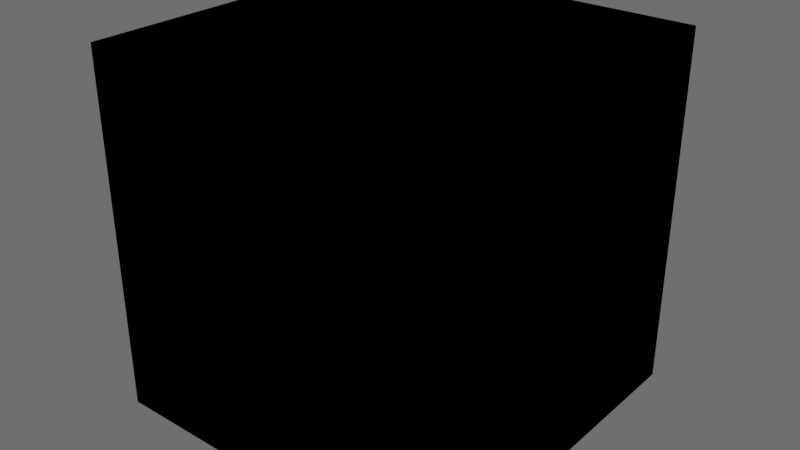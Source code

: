 # Source: kena_materials.blend  (saved by Blender 3.1.5; exported with 4.5.12 LTS)
import bpy
from mathutils import Matrix  # noqa: F401  (used for matrix-valued properties, if any)

bpy.ops.wm.read_factory_settings(use_empty=True)
scene = bpy.context.scene
scene.name = 'Scene'

# ---- images (referenced by path relative to the original .blend; pixels are not part of the script)
import os
ASSET_DIR = os.environ.get("B2B_ASSET_DIR", "")  # directory of the original .blend (textures are referenced by path, not embedded)
HERE = os.path.dirname(os.path.abspath(__file__))  # packed textures are extracted next to this script under _unpacked/

def load_image(name, relpath, width, height, colorspace="sRGB"):
    """Load a texture the original file referenced (path relative to the .blend, or extracted next to this script)."""
    p = next((c for c in (os.path.join(HERE, relpath), os.path.join(ASSET_DIR, relpath)) if relpath and os.path.exists(c)), "")
    if p:
        img = bpy.data.images.load(p, check_existing=True)
        img.name = name
    else:  # same state as the original file: an image datablock whose file is absent (Cycles renders it pink)
        img = bpy.data.images.new(name, width, height)
        img.source = "FILE"
        img.filepath = "//" + (relpath or name)
    img.colorspace_settings.name = colorspace
    return img
img_eyes_env_dds = load_image('eyes_env.DDS', 'eyes_env.DDS', 1024, 1024, 'sRGB')
img_skin_n_tga = load_image('skin_n.tga', 'skin_n.tga', 1024, 1024, 'Non-Color')

# ---- materials (node trees are filled in below, after node groups)
mat_material = bpy.data.materials.new('Material')

# ---- node groups
ng_kena = bpy.data.node_groups.new('Kena', 'ShaderNodeTree')
_s = ng_kena.interface.new_socket(name='BSDF', in_out='OUTPUT', socket_type='NodeSocketShader')
_s = ng_kena.interface.new_socket(name='Diffuse', in_out='INPUT', socket_type='NodeSocketColor')
_s.default_value = (0.5, 0.5, 0.5, 1.0)
_s = ng_kena.interface.new_socket(name='Alpha', in_out='INPUT', socket_type='NodeSocketFloat')
_s.subtype = 'FACTOR'
_s.default_value = 1.0
_s.min_value = 0.0
_s.max_value = 1.0
_s = ng_kena.interface.new_socket(name='AO_R_M', in_out='INPUT', socket_type='NodeSocketColor')
_s.default_value = (1.0, 0.8, 0.0, 1.0)
_s = ng_kena.interface.new_socket(name='Emission', in_out='INPUT', socket_type='NodeSocketColor')
_s = ng_kena.interface.new_socket(name='Normal', in_out='INPUT', socket_type='NodeSocketColor')
_s.default_value = (0.5, 0.5, 1.0, 1.0)
_s = ng_kena.interface.new_socket(name='SSS_Mask', in_out='INPUT', socket_type='NodeSocketFloat')
_s.subtype = 'FACTOR'
_s.min_value = 0.0
_s.max_value = 1.0
_N = ng_kena.nodes; _L = ng_kena.links
n0 = _N.new('ShaderNodeSeparateColor'); n0.name = 'Separate RGB'; n0.location = (-239, 182)
n1 = _N.new('ShaderNodeMath'); n1.name = 'Math'; n1.location = (19, -74)
n1.operation = 'MULTIPLY'
n1.inputs[1].default_value = 0.05
n2 = _N.new('ShaderNodeNormalMap'); n2.name = 'Normal Map'; n2.location = (-112, -487)
n3 = _N.new('ShaderNodeBsdfPrincipled'); n3.name = 'Principled BSDF'; n3.location = (239, 16)
n3.distribution = 'GGX'
n3.inputs[3].default_value = 1.45
n3.inputs[8].default_value = 1.0
n3.inputs[28].default_value = 1.0
n4 = _N.new('NodeGroupOutput'); n4.name = 'Group Output'; n4.location = (529, 0)
n5 = _N.new('ShaderNodeMix'); n5.name = 'Mix'; n5.location = (-191, 487)
n5.data_type = 'RGBA'
n5.blend_type = 'MULTIPLY'
n5.inputs[0].default_value = 1.0
n6 = _N.new('NodeGroupInput'); n6.name = 'Group Input'; n6.location = (-832, 0)
n7 = _N.new('ShaderNodeMix'); n7.name = 'Mix.001'; n7.location = (69, -104)
n7.data_type = 'RGBA'
_L.new(n6.outputs[4], n2.inputs[1])
_L.new(n6.outputs[0], n5.inputs[6])
_L.new(n6.outputs[2], n0.inputs[0])
_L.new(n3.outputs[0], n4.inputs[0])
_L.new(n0.outputs[0], n5.inputs[7])
_L.new(n0.outputs[1], n3.inputs[2])
_L.new(n0.outputs[2], n3.inputs[1])
_L.new(n2.outputs[0], n3.inputs[5])
_L.new(n6.outputs[5], n1.inputs[0])
_L.new(n6.outputs[1], n3.inputs[4])
_L.new(n6.outputs[3], n3.inputs[27])
_L.new(n5.outputs[2], n7.inputs[6])
_L.new(n6.outputs[0], n7.inputs[7])
_L.new(n1.outputs[0], n7.inputs[0])
_L.new(n1.outputs[0], n3.inputs[10])
_L.new(n7.outputs[2], n3.inputs[0])
n4.is_active_output = True
ng_kena_eye = bpy.data.node_groups.new('Kena_Eye', 'ShaderNodeTree')
_s = ng_kena_eye.interface.new_socket(name='BSDF', in_out='OUTPUT', socket_type='NodeSocketShader')
_s = ng_kena_eye.interface.new_socket(name='tmp_viewer', in_out='OUTPUT', socket_type='NodeSocketShader')
_s = ng_kena_eye.interface.new_socket(name='IrisColor', in_out='INPUT', socket_type='NodeSocketColor')
_s.default_value = (0.5, 0.5, 0.5, 1.0)
_s = ng_kena_eye.interface.new_socket(name='Normal', in_out='INPUT', socket_type='NodeSocketColor')
_s.default_value = (0.5, 0.5, 1.0, 1.0)
_s = ng_kena_eye.interface.new_socket(name='Iris Mask', in_out='INPUT', socket_type='NodeSocketFloat')
_s.subtype = 'FACTOR'
_s.default_value = 0.5
_s.min_value = 0.0
_s.max_value = 1.0
_s = ng_kena_eye.interface.new_socket(name='ScleraColor', in_out='INPUT', socket_type='NodeSocketColor')
_s.default_value = (0.001914, 0.001914, 0.001914, 1.0)
_s = ng_kena_eye.interface.new_socket(name='FakeHighlightFactor', in_out='INPUT', socket_type='NodeSocketFloat')
_s.subtype = 'FACTOR'
_s.default_value = 1.0
_s.min_value = 0.0
_s.max_value = 1.0
_N = ng_kena_eye.nodes; _L = ng_kena_eye.links
n0 = _N.new('ShaderNodeMix'); n0.name = 'Mix'; n0.location = (-407, -16)
n0.data_type = 'RGBA'
n1 = _N.new('ShaderNodeValToRGB'); n1.name = 'ColorRamp'; n1.location = (-478, -263)
while len(n1.color_ramp.elements) > 1: n1.color_ramp.elements.remove(n1.color_ramp.elements[-1])
n1.color_ramp.elements[0].position = 0.0; n1.color_ramp.elements[0].color = (1.0, 1.0, 1.0, 1.0)
_e = n1.color_ramp.elements.new(0.02727); _e.color = (1.0, 1.0, 1.0, 1.0)
_e = n1.color_ramp.elements.new(0.1182); _e.color = (0.01318, 0.01318, 0.01318, 1.0)
_e = n1.color_ramp.elements.new(0.2341); _e.color = (0.009358, 0.009358, 0.009358, 1.0)
_e = n1.color_ramp.elements.new(0.8273); _e.color = (1.0, 1.0, 1.0, 1.0)
_e = n1.color_ramp.elements.new(1.0); _e.color = (1.0, 1.0, 1.0, 1.0)
n2 = _N.new('ShaderNodeMix'); n2.name = 'Mix.001'; n2.location = (-146, -162)
n2.mute = True
n2.data_type = 'RGBA'
n2.inputs[6].default_value = (0.0, 0.0, 0.0, 1.0)
n3 = _N.new('NodeGroupOutput'); n3.name = 'Group Output'; n3.location = (657, 0)
n4 = _N.new('ShaderNodeGroup'); n4.name = 'Group'; n4.location = (368, 49)
n4.width = 210
n4.node_tree = ng_kena
n4.inputs[1].default_value = 1.0
n4.inputs[2].default_value = (0.8, 0.8, 0.8, 1.0)
n4.inputs[5].default_value = 0.0
n5 = _N.new('ShaderNodeTexImage'); n5.name = 'Image Texture.003'; n5.location = (-514, 545)
n5.width = 327
n5.image = img_eyes_env_dds
n6 = _N.new('ShaderNodeMapping'); n6.name = 'Mapping'; n6.location = (-715, 583)
n6.inputs[2].default_value = (1.251, 4.477, 1.548)
n6.inputs[3].default_value = (0.6, 0.6, 0.6)
n7 = _N.new('ShaderNodeTexCoord'); n7.name = 'Texture Coordinate'; n7.location = (-911, 548)
n8 = _N.new('ShaderNodeMix'); n8.name = 'Mix.002'; n8.location = (0, 269)
n8.data_type = 'RGBA'
n8.inputs[6].default_value = (0.0, 0.0, 0.0, 1.0)
n9 = _N.new('NodeGroupInput'); n9.name = 'Group Input'; n9.location = (-750, -20)
_L.new(n9.outputs[0], n0.inputs[6])
_L.new(n9.outputs[1], n4.inputs[4])
_L.new(n9.outputs[2], n0.inputs[0])
_L.new(n9.outputs[3], n0.inputs[7])
_L.new(n4.outputs[0], n3.inputs[0])
_L.new(n7.outputs[6], n6.inputs[0])
_L.new(n6.outputs[0], n5.inputs[0])
_L.new(n2.outputs[2], n4.inputs[0])
_L.new(n9.outputs[2], n1.inputs[0])
_L.new(n1.outputs[0], n2.inputs[0])
_L.new(n0.outputs[2], n2.inputs[7])
_L.new(n4.outputs[0], n3.inputs[1])
_L.new(n8.outputs[2], n4.inputs[3])
_L.new(n9.outputs[4], n8.inputs[0])
_L.new(n5.outputs[0], n8.inputs[7])
n3.is_active_output = True
ng_kena_hair = bpy.data.node_groups.new('Kena_Hair', 'ShaderNodeTree')
_s = ng_kena_hair.interface.new_socket(name='BSDF', in_out='OUTPUT', socket_type='NodeSocketShader')
_s = ng_kena_hair.interface.new_socket(name='Diffuse', in_out='INPUT', socket_type='NodeSocketColor')
_s.default_value = (0.5, 0.5, 0.5, 1.0)
_s = ng_kena_hair.interface.new_socket(name='Alpha', in_out='INPUT', socket_type='NodeSocketFloat')
_s.subtype = 'FACTOR'
_s.default_value = 1.0
_s.min_value = 0.0
_s.max_value = 1.0
_s = ng_kena_hair.interface.new_socket(name='Normal', in_out='INPUT', socket_type='NodeSocketColor')
_s.default_value = (0.5, 0.5, 1.0, 1.0)
_s = ng_kena_hair.interface.new_socket(name='Depth', in_out='INPUT', socket_type='NodeSocketFloat')
_s.subtype = 'FACTOR'
_N = ng_kena_hair.nodes; _L = ng_kena_hair.links
n0 = _N.new('ShaderNodeBsdfPrincipled'); n0.name = 'Principled BSDF'; n0.location = (239, 16)
n0.distribution = 'GGX'
n0.inputs[2].default_value = 0.7
n0.inputs[3].default_value = 1.45
n0.inputs[8].default_value = 1.0
n0.inputs[10].default_value = 0.1
n0.inputs[15].default_value = 1.0
n0.inputs[16].default_value = 0.4727
n0.inputs[27].default_value = (0.0, 0.0, 0.0, 1.0)
n0.inputs[28].default_value = 1.0
n1 = _N.new('ShaderNodeTangent'); n1.name = 'Tangent'; n1.location = (19, -750)
n1.direction_type = 'UV_MAP'
n2 = _N.new('NodeReroute'); n2.name = 'Reroute'; n2.location = (154, -116)
n2.width = 16
n3 = _N.new('ShaderNodeBump'); n3.name = 'Bump'; n3.location = (-221, -535)
n3.inputs[0].default_value = 0.2
n3.inputs[1].default_value = 1.0
n3.inputs[2].default_value = 1.0
n4 = _N.new('ShaderNodeNormalMap'); n4.name = 'Normal Map'; n4.location = (-609, -684)
n5 = _N.new('NodeGroupInput'); n5.name = 'Group Input'; n5.location = (-872, -388)
n6 = _N.new('NodeGroupOutput'); n6.name = 'Group Output'; n6.location = (529, 0)
n7 = _N.new('ShaderNodeMix'); n7.name = 'Mix'; n7.location = (69, -104)
n7.data_type = 'RGBA'
n7.inputs[0].default_value = 0.1
_L.new(n0.outputs[0], n6.inputs[0])
_L.new(n5.outputs[1], n0.inputs[4])
_L.new(n5.outputs[3], n3.inputs[3])
_L.new(n1.outputs[0], n0.inputs[17])
_L.new(n3.outputs[0], n0.inputs[5])
_L.new(n5.outputs[0], n2.inputs[0])
_L.new(n4.outputs[0], n3.inputs[4])
_L.new(n5.outputs[2], n4.inputs[1])
_L.new(n2.outputs[0], n7.inputs[6])
_L.new(n2.outputs[0], n7.inputs[7])
_L.new(n7.outputs[2], n0.inputs[0])
n6.is_active_output = True
ng_kena_skin = bpy.data.node_groups.new('Kena_Skin', 'ShaderNodeTree')
_s = ng_kena_skin.interface.new_socket(name='BSDF', in_out='OUTPUT', socket_type='NodeSocketShader')
_s = ng_kena_skin.interface.new_socket(name='Diffuse', in_out='INPUT', socket_type='NodeSocketColor')
_s.default_value = (0.5, 0.5, 0.5, 1.0)
_s = ng_kena_skin.interface.new_socket(name='Alpha', in_out='INPUT', socket_type='NodeSocketFloat')
_s.subtype = 'FACTOR'
_s.default_value = 1.0
_s.min_value = 0.0
_s.max_value = 1.0
_s = ng_kena_skin.interface.new_socket(name='AO_R_M', in_out='INPUT', socket_type='NodeSocketColor')
_s.default_value = (0.8, 0.8, 0.8, 1.0)
_s = ng_kena_skin.interface.new_socket(name='Emission', in_out='INPUT', socket_type='NodeSocketColor')
_s = ng_kena_skin.interface.new_socket(name='Normal', in_out='INPUT', socket_type='NodeSocketColor')
_s.default_value = (0.5, 0.5, 1.0, 1.0)
_s = ng_kena_skin.interface.new_socket(name='SSS_Mask', in_out='INPUT', socket_type='NodeSocketFloat')
_s.subtype = 'FACTOR'
_s.min_value = 0.0
_s.max_value = 1.0
_s = ng_kena_skin.interface.new_socket(name='DetailAmount', in_out='INPUT', socket_type='NodeSocketFloat')
_s.subtype = 'FACTOR'
_s = ng_kena_skin.interface.new_socket(name='DetailScale', in_out='INPUT', socket_type='NodeSocketFloat')
_s.subtype = 'FACTOR'
_N = ng_kena_skin.nodes; _L = ng_kena_skin.links
n0 = _N.new('ShaderNodeMix'); n0.name = 'Mix'; n0.location = (-191, 487)
n0.data_type = 'RGBA'
n0.blend_type = 'MULTIPLY'
n0.inputs[0].default_value = 1.0
n1 = _N.new('ShaderNodeSeparateColor'); n1.name = 'Separate RGB'; n1.location = (-239, 182)
n2 = _N.new('ShaderNodeMath'); n2.name = 'Math'; n2.location = (19, -74)
n2.operation = 'MULTIPLY'
n2.inputs[1].default_value = 0.05
n3 = _N.new('ShaderNodeNormalMap'); n3.name = 'Normal Map'; n3.location = (-112, -487)
n4 = _N.new('ShaderNodeSeparateColor'); n4.name = 'Separate RGB.001'; n4.location = (-1388, -723)
n5 = _N.new('ShaderNodeMath'); n5.name = 'Math.001'; n5.location = (-1095, -827)
n6 = _N.new('ShaderNodeMath'); n6.name = 'Math.002'; n6.location = (-1095, -635)
n7 = _N.new('ShaderNodeCombineColor'); n7.name = 'Combine RGB'; n7.location = (-824, -763)
n7.inputs[2].default_value = 1.5
n8 = _N.new('ShaderNodeVectorMath'); n8.name = 'Vector Math'; n8.location = (-617, -774)
n8.operation = 'NORMALIZE'
n9 = _N.new('ShaderNodeSeparateColor'); n9.name = 'Separate RGB.002'; n9.location = (-1402, -970)
n10 = _N.new('ShaderNodeMapping'); n10.name = 'Mapping'; n10.location = (-2027, -966)
n11 = _N.new('ShaderNodeMix'); n11.name = 'Mix.001'; n11.location = (-397, -500)
n11.data_type = 'RGBA'
n12 = _N.new('NodeReroute'); n12.name = 'Reroute'; n12.location = (-2026, -590)
n12.width = 16
n13 = _N.new('NodeGroupInput'); n13.name = 'Group Input'; n13.location = (-2573, 0)
n14 = _N.new('ShaderNodeCombineXYZ'); n14.name = 'Combine XYZ'; n14.location = (-2248, -1184)
n15 = _N.new('ShaderNodeUVMap'); n15.name = 'UV Map'; n15.location = (-2245, -1011)
n16 = _N.new('ShaderNodeTexImage'); n16.name = 'Image Texture.006'; n16.location = (-1844, -968)
n16.width = 327
n16.image = img_skin_n_tga
n17 = _N.new('ShaderNodeBsdfPrincipled'); n17.name = 'Principled BSDF'; n17.location = (239, 16)
n17.distribution = 'GGX'
n17.inputs[3].default_value = 1.45
n17.inputs[8].default_value = 1.0
n17.inputs[28].default_value = 1.0
n18 = _N.new('NodeGroupOutput'); n18.name = 'Group Output'; n18.location = (529, 0)
n19 = _N.new('ShaderNodeMix'); n19.name = 'Mix.002'; n19.location = (69, -104)
n19.data_type = 'RGBA'
_L.new(n13.outputs[0], n0.inputs[6])
_L.new(n13.outputs[2], n1.inputs[0])
_L.new(n17.outputs[0], n18.inputs[0])
_L.new(n1.outputs[0], n0.inputs[7])
_L.new(n1.outputs[1], n17.inputs[2])
_L.new(n1.outputs[2], n17.inputs[1])
_L.new(n3.outputs[0], n17.inputs[5])
_L.new(n13.outputs[5], n2.inputs[0])
_L.new(n13.outputs[1], n17.inputs[4])
_L.new(n13.outputs[3], n17.inputs[27])
_L.new(n12.outputs[0], n4.inputs[0])
_L.new(n12.outputs[0], n11.inputs[6])
_L.new(n15.outputs[0], n10.inputs[0])
_L.new(n10.outputs[0], n16.inputs[0])
_L.new(n16.outputs[0], n9.inputs[0])
_L.new(n4.outputs[0], n6.inputs[0])
_L.new(n9.outputs[0], n6.inputs[1])
_L.new(n4.outputs[1], n5.inputs[0])
_L.new(n9.outputs[1], n5.inputs[1])
_L.new(n6.outputs[0], n7.inputs[0])
_L.new(n5.outputs[0], n7.inputs[1])
_L.new(n7.outputs[0], n8.inputs[0])
_L.new(n8.outputs[0], n11.inputs[7])
_L.new(n13.outputs[7], n14.inputs[0])
_L.new(n13.outputs[7], n14.inputs[1])
_L.new(n13.outputs[7], n14.inputs[2])
_L.new(n13.outputs[6], n11.inputs[0])
_L.new(n11.outputs[2], n3.inputs[1])
_L.new(n13.outputs[4], n12.inputs[0])
_L.new(n14.outputs[0], n10.inputs[3])
_L.new(n0.outputs[2], n19.inputs[6])
_L.new(n13.outputs[0], n19.inputs[7])
_L.new(n2.outputs[0], n19.inputs[0])
_L.new(n2.outputs[0], n17.inputs[10])
_L.new(n19.outputs[2], n17.inputs[0])
n18.is_active_output = True

# ---- material node trees
mat_material.use_nodes = True; mat_material.node_tree.nodes.clear()
_N = mat_material.node_tree.nodes; _L = mat_material.node_tree.links
n0 = _N.new('ShaderNodeGroup'); n0.name = 'Group'; n0.location = (-120, 375)
n0.node_tree = ng_kena
n0.inputs[0].default_value = (0.5, 0.5, 0.5, 1.0)
n0.inputs[1].default_value = 1.0
n0.inputs[2].default_value = (1.0, 0.8, 0.0, 1.0)
n0.inputs[3].default_value = (0.0, 0.0, 0.0, 1.0)
n0.inputs[4].default_value = (0.5, 0.5, 1.0, 1.0)
n0.inputs[5].default_value = 0.0
n1 = _N.new('ShaderNodeGroup'); n1.name = 'Group.001'; n1.location = (131, 381)
n1.node_tree = ng_kena_eye
n1.inputs[0].default_value = (0.5, 0.5, 0.5, 1.0)
n1.inputs[1].default_value = (0.5, 0.5, 1.0, 1.0)
n1.inputs[2].default_value = 0.5
n1.inputs[3].default_value = (0.001914, 0.001914, 0.001914, 1.0)
n1.inputs[4].default_value = 1.0
n2 = _N.new('ShaderNodeGroup'); n2.name = 'Group.002'; n2.location = (352, 367)
n2.node_tree = ng_kena_hair
n2.inputs[0].default_value = (0.5, 0.5, 0.5, 1.0)
n2.inputs[1].default_value = 1.0
n2.inputs[2].default_value = (0.5, 0.5, 1.0, 1.0)
n2.inputs[3].default_value = 0.0
n3 = _N.new('ShaderNodeGroup'); n3.name = 'Group.003'; n3.location = (588, 397)
n3.node_tree = ng_kena_skin
n3.inputs[0].default_value = (0.5, 0.5, 0.5, 1.0)
n3.inputs[1].default_value = 1.0
n3.inputs[2].default_value = (0.8, 0.8, 0.8, 1.0)
n3.inputs[3].default_value = (0.0, 0.0, 0.0, 1.0)
n3.inputs[4].default_value = (0.5, 0.5, 1.0, 1.0)
n3.inputs[5].default_value = 0.0
n3.inputs[6].default_value = 0.0
n3.inputs[7].default_value = 0.0

# ---- world
world_world = bpy.data.worlds.new('World'); scene.world = world_world
world_world.use_nodes = True; world_world.node_tree.nodes.clear()
_N = world_world.node_tree.nodes; _L = world_world.node_tree.links
n0 = _N.new('ShaderNodeOutputWorld'); n0.name = 'World Output'; n0.location = (300, 300)
n1 = _N.new('ShaderNodeBackground'); n1.name = 'Background'; n1.location = (10, 300)
n1.inputs[0].default_value = (0.1282, 0.1282, 0.1282, 1.0)
_L.new(n1.outputs[0], n0.inputs[0])
n0.is_active_output = True
world_world.color = (0.05088, 0.05088, 0.05088)
world_world.use_sun_shadow = False
world_world.sun_shadow_jitter_overblur = 0.0

# ---- meshes
me_cube = bpy.data.meshes.new('Cube')
me_cube.from_pydata([(-1.0, -1.0, -1.0), (-1.0, -1.0, 1.0), (-1.0, 1.0, -1.0), (-1.0, 1.0, 1.0), (1.0, -1.0, -1.0), (1.0, -1.0, 1.0), (1.0, 1.0, -1.0), (1.0, 1.0, 1.0)], [], [(0, 1, 3, 2), (2, 3, 7, 6), (6, 7, 5, 4), (4, 5, 1, 0), (2, 6, 4, 0), (7, 3, 1, 5)])
_uv = me_cube.uv_layers.new(name='UVMap')
_uv.uv.foreach_set('vector', [0.375, 0.0, 0.625, 0.0, 0.625, 0.25, 0.375, 0.25, 0.375, 0.25, 0.625, 0.25, 0.625, 0.5, 0.375, 0.5, 0.375, 0.5, 0.625, 0.5, 0.625, 0.75, 0.375, 0.75, 0.375, 0.75, 0.625, 0.75, 0.625, 1.0, 0.375, 1.0, 0.125, 0.5, 0.375, 0.5, 0.375, 0.75, 0.125, 0.75, 0.625, 0.5, 0.875, 0.5, 0.875, 0.75, 0.625, 0.75])
me_cube.materials.append(None)
me_cube.use_remesh_fix_poles = True
me_cube.use_remesh_preserve_attributes = False
me_cube.update()

# ---- objects
ob_cube = bpy.data.objects.new('Cube', me_cube)

# ---- transforms, parenting, visibility, modifiers, constraints
ob_cube.location = (0.0, 0.0, 0.0)
ob_cube.material_slots[0].link = 'OBJECT'; ob_cube.material_slots[0].material = mat_material

# ---- collection membership
scene.collection.objects.link(ob_cube)

# ---- scene / render settings (as saved in the file)
scene.frame_start = 1; scene.frame_end = 250; scene.frame_set(1)
scene.render.engine = 'CYCLES'
scene.cycles.use_denoising = False
scene.cycles.sampling_pattern = 'TABULATED_SOBOL'
scene.cycles.use_light_tree = False
scene.view_settings.view_transform = 'Filmic'
bpy.context.view_layer.update()

# ---- added for rendering (the .blend has no active camera and no usable light): camera, sun
cam_auto = bpy.data.cameras.new('AutoCamera')
cam_auto.lens = 50.0
cam_auto.sensor_width = 36.0
cam_auto.clip_end = 1000.0
ob_auto_camera = bpy.data.objects.new('AutoCamera', cam_auto)
scene.collection.objects.link(ob_auto_camera)
ob_auto_camera.location = (3.20507, -3.84609, 2.56406)
ob_auto_camera.rotation_euler = (1.09748, -7.21219e-08, 0.694738)
scene.camera = ob_auto_camera
light_auto_sun = bpy.data.lights.new('AutoSun', 'SUN')
light_auto_sun.energy = 3.0
light_auto_sun.angle = 0.0523599
ob_auto_sun = bpy.data.objects.new('AutoSun', light_auto_sun)
scene.collection.objects.link(ob_auto_sun)
ob_auto_sun.rotation_euler = (0.872665, 0.174533, 0.523599)
bpy.context.view_layer.update()
